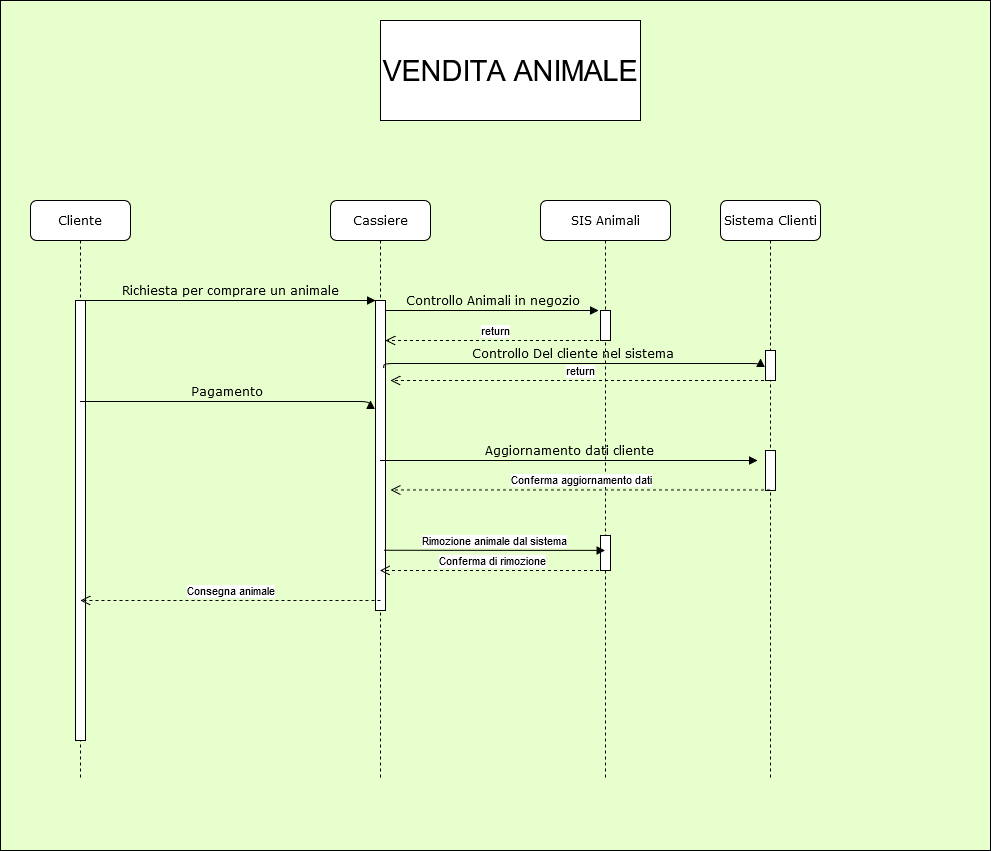

The diagram above was exported from draw.io. Its source (the exported page's mxGraphModel, read from the mxfile embedded in the PNG):
<mxGraphModel dx="1467" dy="1587" grid="1" gridSize="10" guides="1" tooltips="1" connect="1" arrows="1" fold="1" page="1" pageScale="1" pageWidth="1100" pageHeight="850" background="#ffffff" math="0" shadow="0">
  <root>
    <mxCell id="0" />
    <mxCell id="1" parent="0" />
    <mxCell id="wv3HvrMIAWmeEUwA0c3c-64" value="" style="whiteSpace=wrap;html=1;labelBackgroundColor=#CCFFCC;labelBorderColor=none;fontColor=default;textShadow=1;fillColor=#E6FFCC;" vertex="1" parent="1">
      <mxGeometry x="70" y="-120" width="990" height="850" as="geometry" />
    </mxCell>
    <mxCell id="7baba1c4bc27f4b0-2" value="Cassiere" style="shape=umlLifeline;perimeter=lifelinePerimeter;whiteSpace=wrap;html=1;container=1;collapsible=0;recursiveResize=0;outlineConnect=0;rounded=1;shadow=0;comic=0;labelBackgroundColor=none;strokeWidth=1;fontFamily=Verdana;fontSize=12;align=center;" parent="1" vertex="1">
      <mxGeometry x="400" y="80" width="100" height="580" as="geometry" />
    </mxCell>
    <mxCell id="7baba1c4bc27f4b0-10" value="" style="html=1;points=[];perimeter=orthogonalPerimeter;rounded=0;shadow=0;comic=0;labelBackgroundColor=none;strokeWidth=1;fontFamily=Verdana;fontSize=12;align=center;" parent="7baba1c4bc27f4b0-2" vertex="1">
      <mxGeometry x="45" y="100" width="10" height="310" as="geometry" />
    </mxCell>
    <mxCell id="7baba1c4bc27f4b0-14" value="Controllo Animali in negozio" style="html=1;verticalAlign=bottom;endArrow=block;entryX=-0.176;entryY=0.529;labelBackgroundColor=none;fontFamily=Verdana;fontSize=12;edgeStyle=elbowEdgeStyle;elbow=vertical;entryDx=0;entryDy=0;entryPerimeter=0;" parent="7baba1c4bc27f4b0-2" edge="1">
      <mxGeometry relative="1" as="geometry">
        <mxPoint x="55" y="110.00411764705879" as="sourcePoint" />
        <mxPoint x="268.24" y="110.5799999999999" as="targetPoint" />
      </mxGeometry>
    </mxCell>
    <mxCell id="7baba1c4bc27f4b0-3" value="SIS Animali" style="shape=umlLifeline;perimeter=lifelinePerimeter;whiteSpace=wrap;html=1;container=1;collapsible=0;recursiveResize=0;outlineConnect=0;rounded=1;shadow=0;comic=0;labelBackgroundColor=none;strokeWidth=1;fontFamily=Verdana;fontSize=12;align=center;" parent="1" vertex="1">
      <mxGeometry x="610" y="80" width="130" height="580" as="geometry" />
    </mxCell>
    <mxCell id="7baba1c4bc27f4b0-13" value="" style="html=1;points=[];perimeter=orthogonalPerimeter;rounded=0;shadow=0;comic=0;labelBackgroundColor=none;strokeWidth=1;fontFamily=Verdana;fontSize=12;align=center;" parent="7baba1c4bc27f4b0-3" vertex="1">
      <mxGeometry x="60" y="110" width="10" height="30" as="geometry" />
    </mxCell>
    <mxCell id="wv3HvrMIAWmeEUwA0c3c-59" value="" style="html=1;points=[];perimeter=orthogonalPerimeter;rounded=0;shadow=0;comic=0;labelBackgroundColor=none;strokeWidth=1;fontFamily=Verdana;fontSize=12;align=center;" vertex="1" parent="7baba1c4bc27f4b0-3">
      <mxGeometry x="60" y="335" width="10" height="35" as="geometry" />
    </mxCell>
    <mxCell id="7baba1c4bc27f4b0-4" value="Sistema Clienti" style="shape=umlLifeline;perimeter=lifelinePerimeter;whiteSpace=wrap;html=1;container=1;collapsible=0;recursiveResize=0;outlineConnect=0;rounded=1;shadow=0;comic=0;labelBackgroundColor=none;strokeWidth=1;fontFamily=Verdana;fontSize=12;align=center;" parent="1" vertex="1">
      <mxGeometry x="790" y="80" width="100" height="580" as="geometry" />
    </mxCell>
    <mxCell id="7baba1c4bc27f4b0-16" value="" style="html=1;points=[];perimeter=orthogonalPerimeter;rounded=0;shadow=0;comic=0;labelBackgroundColor=none;strokeWidth=1;fontFamily=Verdana;fontSize=12;align=center;" parent="7baba1c4bc27f4b0-4" vertex="1">
      <mxGeometry x="45" y="150" width="10" height="30" as="geometry" />
    </mxCell>
    <mxCell id="wv3HvrMIAWmeEUwA0c3c-53" value="" style="html=1;points=[];perimeter=orthogonalPerimeter;rounded=0;shadow=0;comic=0;labelBackgroundColor=none;strokeWidth=1;fontFamily=Verdana;fontSize=12;align=center;" vertex="1" parent="7baba1c4bc27f4b0-4">
      <mxGeometry x="45" y="250" width="10" height="40" as="geometry" />
    </mxCell>
    <mxCell id="7baba1c4bc27f4b0-8" value="Cliente" style="shape=umlLifeline;perimeter=lifelinePerimeter;whiteSpace=wrap;html=1;container=1;collapsible=0;recursiveResize=0;outlineConnect=0;rounded=1;shadow=0;comic=0;labelBackgroundColor=none;strokeWidth=1;fontFamily=Verdana;fontSize=12;align=center;" parent="1" vertex="1">
      <mxGeometry x="100" y="80" width="100" height="580" as="geometry" />
    </mxCell>
    <mxCell id="7baba1c4bc27f4b0-9" value="" style="html=1;points=[];perimeter=orthogonalPerimeter;rounded=0;shadow=0;comic=0;labelBackgroundColor=none;strokeWidth=1;fontFamily=Verdana;fontSize=12;align=center;" parent="7baba1c4bc27f4b0-8" vertex="1">
      <mxGeometry x="45" y="100" width="10" height="440" as="geometry" />
    </mxCell>
    <mxCell id="7baba1c4bc27f4b0-11" value="Richiesta per comprare un animale" style="html=1;verticalAlign=bottom;endArrow=block;entryX=0;entryY=0;labelBackgroundColor=none;fontFamily=Verdana;fontSize=12;edgeStyle=elbowEdgeStyle;elbow=vertical;" parent="1" source="7baba1c4bc27f4b0-9" target="7baba1c4bc27f4b0-10" edge="1">
      <mxGeometry relative="1" as="geometry">
        <mxPoint x="220" y="190" as="sourcePoint" />
      </mxGeometry>
    </mxCell>
    <mxCell id="wv3HvrMIAWmeEUwA0c3c-38" value="VENDITA ANIMALE" style="whiteSpace=wrap;html=1;fontSize=29;" vertex="1" parent="1">
      <mxGeometry x="450" y="-100" width="260" height="100" as="geometry" />
    </mxCell>
    <mxCell id="wv3HvrMIAWmeEUwA0c3c-47" value="Controllo Del cliente nel sistema" style="html=1;verticalAlign=bottom;endArrow=block;labelBackgroundColor=none;fontFamily=Verdana;fontSize=12;edgeStyle=elbowEdgeStyle;elbow=vertical;exitX=0.824;exitY=0.217;exitDx=0;exitDy=0;exitPerimeter=0;" edge="1" parent="1" source="7baba1c4bc27f4b0-10">
      <mxGeometry relative="1" as="geometry">
        <mxPoint x="490" y="230" as="sourcePoint" />
        <mxPoint x="830" y="238" as="targetPoint" />
        <Array as="points" />
      </mxGeometry>
    </mxCell>
    <mxCell id="wv3HvrMIAWmeEUwA0c3c-51" value="Pagamento" style="html=1;verticalAlign=bottom;endArrow=block;entryX=0;entryY=0;labelBackgroundColor=none;fontFamily=Verdana;fontSize=12;edgeStyle=elbowEdgeStyle;elbow=vertical;" edge="1" parent="1">
      <mxGeometry relative="1" as="geometry">
        <mxPoint x="150" y="281" as="sourcePoint" />
        <mxPoint x="440" y="280" as="targetPoint" />
      </mxGeometry>
    </mxCell>
    <mxCell id="wv3HvrMIAWmeEUwA0c3c-52" value="Aggiornamento dati cliente" style="html=1;verticalAlign=bottom;endArrow=block;labelBackgroundColor=none;fontFamily=Verdana;fontSize=12;edgeStyle=elbowEdgeStyle;elbow=vertical;exitX=0.824;exitY=0.217;exitDx=0;exitDy=0;exitPerimeter=0;" edge="1" parent="1">
      <mxGeometry relative="1" as="geometry">
        <mxPoint x="450" y="340" as="sourcePoint" />
        <mxPoint x="827" y="340" as="targetPoint" />
        <Array as="points">
          <mxPoint x="777" y="340" />
        </Array>
      </mxGeometry>
    </mxCell>
    <mxCell id="wv3HvrMIAWmeEUwA0c3c-56" value="Conferma aggiornamento dati" style="html=1;verticalAlign=bottom;endArrow=open;dashed=1;endSize=8;curved=0;rounded=0;" edge="1" parent="1" source="7baba1c4bc27f4b0-4">
      <mxGeometry x="-0.0018" relative="1" as="geometry">
        <mxPoint x="540" y="369.40999999999997" as="sourcePoint" />
        <mxPoint x="460" y="369.40999999999997" as="targetPoint" />
        <mxPoint as="offset" />
      </mxGeometry>
    </mxCell>
    <mxCell id="wv3HvrMIAWmeEUwA0c3c-57" value="Consegna animale" style="html=1;verticalAlign=bottom;endArrow=open;dashed=1;endSize=8;curved=0;rounded=0;" edge="1" parent="1">
      <mxGeometry relative="1" as="geometry">
        <mxPoint x="450" y="480" as="sourcePoint" />
        <mxPoint x="149.82352941176464" y="480" as="targetPoint" />
      </mxGeometry>
    </mxCell>
    <mxCell id="wv3HvrMIAWmeEUwA0c3c-58" value="Rimozione animale dal sistema" style="html=1;verticalAlign=bottom;endArrow=block;curved=0;rounded=0;exitX=0.824;exitY=0.806;exitDx=0;exitDy=0;exitPerimeter=0;" edge="1" parent="1" source="7baba1c4bc27f4b0-10" target="7baba1c4bc27f4b0-3">
      <mxGeometry width="80" relative="1" as="geometry">
        <mxPoint x="455" y="420" as="sourcePoint" />
        <mxPoint x="535" y="420" as="targetPoint" />
        <Array as="points">
          <mxPoint x="590" y="430" />
        </Array>
      </mxGeometry>
    </mxCell>
    <mxCell id="wv3HvrMIAWmeEUwA0c3c-60" value="Conferma di rimozione" style="html=1;verticalAlign=bottom;endArrow=open;dashed=1;endSize=8;curved=0;rounded=0;" edge="1" parent="1" target="7baba1c4bc27f4b0-2">
      <mxGeometry relative="1" as="geometry">
        <mxPoint x="674.5" y="450" as="sourcePoint" />
        <mxPoint x="530" y="450" as="targetPoint" />
      </mxGeometry>
    </mxCell>
    <mxCell id="wv3HvrMIAWmeEUwA0c3c-61" value="return" style="html=1;verticalAlign=bottom;endArrow=open;dashed=1;endSize=8;curved=0;rounded=0;" edge="1" parent="1" source="7baba1c4bc27f4b0-4">
      <mxGeometry relative="1" as="geometry">
        <mxPoint x="540" y="250" as="sourcePoint" />
        <mxPoint x="460" y="260" as="targetPoint" />
        <Array as="points">
          <mxPoint x="750" y="260" />
        </Array>
      </mxGeometry>
    </mxCell>
    <mxCell id="wv3HvrMIAWmeEUwA0c3c-62" value="return" style="html=1;verticalAlign=bottom;endArrow=open;dashed=1;endSize=8;curved=0;rounded=0;" edge="1" parent="1" source="7baba1c4bc27f4b0-3" target="7baba1c4bc27f4b0-10">
      <mxGeometry relative="1" as="geometry">
        <mxPoint x="600" y="210" as="sourcePoint" />
        <mxPoint x="520" y="210" as="targetPoint" />
        <Array as="points">
          <mxPoint x="570" y="220" />
        </Array>
      </mxGeometry>
    </mxCell>
  </root>
</mxGraphModel>